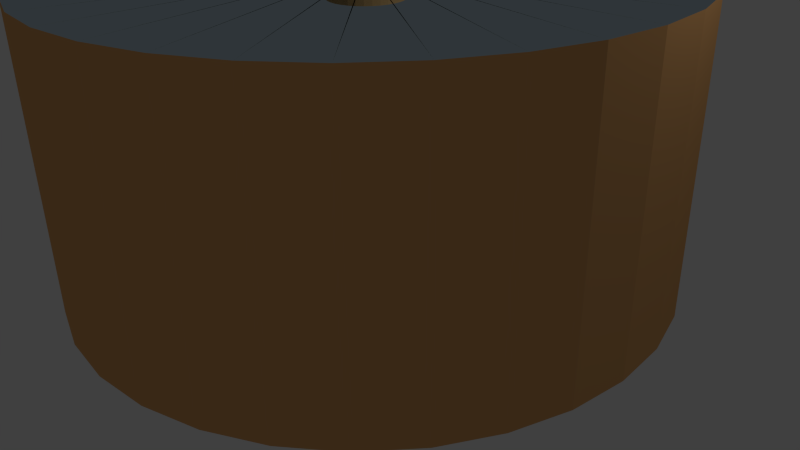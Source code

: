 # Source: fa_pot.blend  (saved by Blender 2.76.0; exported with 4.5.12 LTS)
import bpy
from mathutils import Matrix  # noqa: F401  (used for matrix-valued properties, if any)

bpy.ops.wm.read_factory_settings(use_empty=True)
scene = bpy.context.scene
scene.name = 'Scene'

# ---- collections
col_collection_1 = bpy.data.collections.new('Collection 1'); scene.collection.children.link(col_collection_1)

# ---- materials (node trees are filled in below, after node groups)
mat_material_004 = bpy.data.materials.new('Material.004')
mat_material_004.alpha_threshold = 0.0
mat_material_004.roughness = 0.5
mat_material_002 = bpy.data.materials.new('Material.002')
mat_material_002.alpha_threshold = 0.0
mat_material_002.roughness = 0.5

# ---- material node trees
mat_material_004.use_nodes = True; mat_material_004.node_tree.nodes.clear()
_N = mat_material_004.node_tree.nodes; _L = mat_material_004.node_tree.links
n0 = _N.new('ShaderNodeOutputMaterial'); n0.name = 'Material Output'; n0.location = (300, 300)
n1 = _N.new('ShaderNodeBsdfDiffuse'); n1.name = 'Diffuse BSDF'; n1.location = (10, 300)
n1.inputs[0].default_value = (0.8, 0.4237, 0.1627, 1.0)
_L.new(n1.outputs[0], n0.inputs[0])
n0.is_active_output = True
mat_material_002.use_nodes = True; mat_material_002.node_tree.nodes.clear()
_N = mat_material_002.node_tree.nodes; _L = mat_material_002.node_tree.links
n0 = _N.new('ShaderNodeOutputMaterial'); n0.name = 'Material Output'; n0.location = (300, 300)
n1 = _N.new('ShaderNodeBsdfAnisotropic'); n1.name = 'Glossy BSDF'; n1.location = (10, 300)
n1.distribution = 'GGX'
n1.inputs[0].default_value = (0.5642, 0.7088, 0.8, 1.0)
n1.inputs[1].default_value = 0.0
_L.new(n1.outputs[0], n0.inputs[0])
n0.is_active_output = True

# ---- world
world_world = bpy.data.worlds.new('World'); scene.world = world_world
world_world.color = (0.05088, 0.05088, 0.05088)
world_world.use_sun_shadow = False
world_world.sun_shadow_jitter_overblur = 0.0
world_world.cycles.sampling_method = 'MANUAL'
world_world.cycles.sample_map_resolution = 256

# ---- cameras
cam_camera = bpy.data.cameras.new('Camera')
cam_camera.clip_end = 100.0
cam_camera.lens = 35.0
cam_camera.sensor_width = 32.0
cam_camera.sensor_height = 18.0
cam_camera.ortho_scale = 7.314
cam_camera.dof.focus_distance = 0.0

# ---- lights
light_lamp = bpy.data.lights.new('Lamp', 'POINT')
light_lamp.transmission_factor = 0.0
light_lamp.cutoff_distance = 30.0
light_lamp.energy = 100.0
light_lamp.shadow_buffer_clip_start = 1.001
light_lamp.shadow_soft_size = 0.1
light_lamp.shadow_maximum_resolution = 0.006
light_lamp.use_absolute_resolution = True
light_lamp.cycles.use_multiple_importance_sampling = False

# ---- meshes
me_circle = bpy.data.meshes.new('Circle')
me_circle.from_pydata([(0.0, 1.0, 0.0), (-0.1951, 0.9808, 0.0), (-0.3827, 0.9239, 0.0), (-0.5556, 0.8315, 0.0), (-0.7071, 0.7071, 0.0), (-0.8315, 0.5556, 0.0), (-0.9239, 0.3827, 0.0), (-0.9808, 0.1951, 0.0), (-1.0, 7.55e-08, 0.0), (-0.9808, -0.1951, 0.0), (-0.9239, -0.3827, 0.0), (-0.8315, -0.5556, 0.0), (-0.7071, -0.7071, 0.0), (-0.5556, -0.8315, 0.0), (-0.3827, -0.9239, 0.0), (-0.1951, -0.9808, 0.0), (3.258e-07, -1.0, 0.0), (0.1951, -0.9808, 0.0), (0.3827, -0.9239, 0.0), (0.5556, -0.8315, 0.0), (0.7071, -0.7071, 0.0), (0.8315, -0.5556, 0.0), (0.9239, -0.3827, 0.0), (0.9808, -0.1951, 0.0), (1.0, 9.656e-07, 0.0), (0.9808, 0.1951, 0.0), (0.9239, 0.3827, 0.0), (0.8315, 0.5556, 0.0), (0.7071, 0.7071, 0.0), (0.5556, 0.8315, 0.0), (0.3827, 0.9239, 0.0), (0.1951, 0.9808, 0.0), (0.0, 1.0, 0.0), (-0.1951, 0.9808, 0.0), (-0.3827, 0.9239, 0.0), (-0.5556, 0.8315, 0.0), (-0.7071, 0.7071, 0.0), (-0.8315, 0.5556, 0.0), (-0.9239, 0.3827, 0.0), (-0.9808, 0.1951, 0.0), (-1.0, 7.55e-08, 0.0), (-0.9808, -0.1951, 0.0), (-0.9239, -0.3827, 0.0), (-0.8315, -0.5556, 0.0), (-0.7071, -0.7071, 0.0), (-0.5556, -0.8315, 0.0), (-0.3827, -0.9239, 0.0), (-0.1951, -0.9808, 0.0), (3.258e-07, -1.0, 0.0), (0.1951, -0.9808, 0.0), (0.3827, -0.9239, 0.0), (0.5556, -0.8315, 0.0), (0.7071, -0.7071, 0.0), (0.8315, -0.5556, 0.0), (0.9239, -0.3827, 0.0), (0.9808, -0.1951, 0.0), (1.0, 9.656e-07, 0.0), (0.9808, 0.1951, 0.0), (0.9239, 0.3827, 0.0), (0.8315, 0.5556, 0.0), (0.7071, 0.7071, 0.0), (0.5556, 0.8315, 0.0), (0.3827, 0.9239, 0.0), (0.1951, 0.9808, 0.0), (-1.144e-07, -0.0126, 0.0), (0.002458, -0.01236, 0.0), (0.004821, -0.01164, 0.0), (0.006999, -0.01047, 0.0), (0.008908, -0.008908, 0.0), (0.01047, -0.006999, 0.0), (0.01164, -0.004821, 0.0), (0.01236, -0.002457, 0.0), (0.0126, 2.993e-07, 0.0), (0.01236, 0.002458, 0.0), (0.01164, 0.004821, 0.0), (0.01047, 0.006999, 0.0), (0.008908, 0.008908, 0.0), (0.006999, 0.01048, 0.0), (0.004821, 0.01164, 0.0), (0.002458, 0.01236, 0.0), (-1.185e-07, 0.0126, 0.0), (-0.002458, 0.01236, 0.0), (-0.004821, 0.01164, 0.0), (-0.006999, 0.01048, 0.0), (-0.008908, 0.008908, 0.0), (-0.01047, 0.006999, 0.0), (-0.01164, 0.004821, 0.0), (-0.01236, 0.002458, 0.0), (-0.0126, 2.881e-07, 0.0), (-0.01236, -0.002457, 0.0), (-0.01164, -0.004821, 0.0), (-0.01047, -0.006999, 0.0), (-0.008908, -0.008908, 0.0), (-0.006999, -0.01047, 0.0), (-0.004821, -0.01164, 0.0), (-0.002458, -0.01236, 0.0), (0.0, 1.0, 0.9543), (-0.1951, 0.9808, 0.9543), (-0.3827, 0.9239, 0.9543), (-0.5556, 0.8315, 0.9543), (-0.7071, 0.7071, 0.9543), (-0.8315, 0.5556, 0.9543), (-0.9239, 0.3827, 0.9543), (-0.9808, 0.1951, 0.9543), (-1.0, 7.55e-08, 0.9543), (-0.9808, -0.1951, 0.9543), (-0.9239, -0.3827, 0.9543), (-0.8315, -0.5556, 0.9543), (-0.7071, -0.7071, 0.9543), (-0.5556, -0.8315, 0.9543), (-0.3827, -0.9239, 0.9543), (-0.1951, -0.9808, 0.9543), (3.258e-07, -1.0, 0.9543), (0.1951, -0.9808, 0.9543), (0.3827, -0.9239, 0.9543), (0.5556, -0.8315, 0.9543), (0.7071, -0.7071, 0.9543), (0.8315, -0.5556, 0.9543), (0.9239, -0.3827, 0.9543), (0.9808, -0.1951, 0.9543), (1.0, 9.656e-07, 0.9543), (0.9808, 0.1951, 0.9543), (0.9239, 0.3827, 0.9543), (0.8315, 0.5556, 0.9543), (0.7071, 0.7071, 0.9543), (0.5556, 0.8315, 0.9543), (0.3827, 0.9239, 0.9543), (0.1951, 0.9808, 0.9543), (-1.221e-07, -0.02799, 0.9543), (0.005461, -0.02745, 0.9543), (0.01071, -0.02586, 0.9543), (0.01555, -0.02327, 0.9543), (0.01979, -0.01979, 0.9543), (0.02327, -0.01555, 0.9543), (0.02586, -0.01071, 0.9543), (0.02745, -0.00546, 0.9543), (0.02799, 2.908e-07, 0.9543), (0.02745, 0.005461, 0.9543), (0.02586, 0.01071, 0.9543), (0.02327, 0.01555, 0.9543), (0.01979, 0.01979, 0.9543), (0.01555, 0.02327, 0.9543), (0.01071, 0.02586, 0.9543), (0.00546, 0.02745, 0.9543), (-1.312e-07, 0.02799, 0.9543), (-0.005461, 0.02745, 0.9543), (-0.01071, 0.02586, 0.9543), (-0.01555, 0.02327, 0.9543), (-0.01979, 0.01979, 0.9543), (-0.02327, 0.01555, 0.9543), (-0.02586, 0.01071, 0.9543), (-0.02745, 0.005461, 0.9543), (-0.02799, 2.659e-07, 0.9543), (-0.02745, -0.00546, 0.9543), (-0.02586, -0.01071, 0.9543), (-0.02327, -0.01555, 0.9543), (-0.01979, -0.01979, 0.9543), (-0.01555, -0.02327, 0.9543), (-0.01071, -0.02586, 0.9543), (-0.005461, -0.02745, 0.9543), (-1.221e-07, -0.02799, 0.9745), (0.005461, -0.02745, 0.9745), (0.01071, -0.02586, 0.9745), (0.01555, -0.02327, 0.9745), (0.01979, -0.01979, 0.9745), (0.02327, -0.01555, 0.9745), (0.02586, -0.01071, 0.9745), (0.02745, -0.00546, 0.9745), (0.02799, 2.908e-07, 0.9745), (0.02745, 0.005461, 0.9745), (0.02586, 0.01071, 0.9745), (0.02327, 0.01555, 0.9745), (0.01979, 0.01979, 0.9745), (0.01555, 0.02327, 0.9745), (0.01071, 0.02586, 0.9745), (0.00546, 0.02745, 0.9745), (-1.312e-07, 0.02799, 0.9745), (-0.005461, 0.02745, 0.9745), (-0.01071, 0.02586, 0.9745), (-0.01555, 0.02327, 0.9745), (-0.01979, 0.01979, 0.9745), (-0.02327, 0.01555, 0.9745), (-0.02586, 0.01071, 0.9745), (-0.02745, 0.005461, 0.9745), (-0.02799, 2.659e-07, 0.9745), (-0.02745, -0.00546, 0.9745), (-0.02586, -0.01071, 0.9745), (-0.02327, -0.01555, 0.9745), (-0.01979, -0.01979, 0.9745), (-0.01555, -0.02327, 0.9745), (-0.01071, -0.02586, 0.9745), (-0.005461, -0.02745, 0.9745), (-1.302e-07, -0.1232, 0.9745), (0.02403, -0.1208, 0.9745), (0.04714, -0.1138, 0.9745), (0.06844, -0.1024, 0.9745), (0.08711, -0.08711, 0.9745), (0.1024, -0.06844, 0.9745), (0.1138, -0.04714, 0.9745), (0.1208, -0.02403, 0.9745), (0.1232, 3.187e-07, 0.9745), (0.1208, 0.02403, 0.9745), (0.1138, 0.04714, 0.9745), (0.1024, 0.06844, 0.9745), (0.08711, 0.08711, 0.9745), (0.06844, 0.1024, 0.9745), (0.04714, 0.1138, 0.9745), (0.02403, 0.1208, 0.9745), (-1.703e-07, 0.1232, 0.9745), (-0.02403, 0.1208, 0.9745), (-0.04714, 0.1138, 0.9745), (-0.06844, 0.1024, 0.9745), (-0.08711, 0.08711, 0.9745), (-0.1024, 0.06844, 0.9745), (-0.1138, 0.04714, 0.9745), (-0.1208, 0.02403, 0.9745), (-0.1232, 2.091e-07, 0.9745), (-0.1208, -0.02403, 0.9745), (-0.1138, -0.04714, 0.9745), (-0.1024, -0.06844, 0.9745), (-0.08711, -0.08711, 0.9745), (-0.06844, -0.1024, 0.9745), (-0.04714, -0.1138, 0.9745), (-0.02403, -0.1208, 0.9745), (-1.302e-07, -0.1232, 0.9745), (0.02403, -0.1208, 0.9745), (0.04714, -0.1138, 0.9745), (0.06844, -0.1024, 0.9745), (0.08711, -0.08711, 0.9745), (0.1024, -0.06844, 0.9745), (0.1138, -0.04714, 0.9745), (0.1208, -0.02403, 0.9745), (0.1232, 3.187e-07, 0.9745), (0.1208, 0.02403, 0.9745), (0.1138, 0.04714, 0.9745), (0.1024, 0.06844, 0.9745), (0.08711, 0.08711, 0.9745), (0.06844, 0.1024, 0.9745), (0.04714, 0.1138, 0.9745), (0.02403, 0.1208, 0.9745), (-1.703e-07, 0.1232, 0.9745), (-0.02403, 0.1208, 0.9745), (-0.04714, 0.1138, 0.9745), (-0.06844, 0.1024, 0.9745), (-0.08711, 0.08711, 0.9745), (-0.1024, 0.06844, 0.9745), (-0.1138, 0.04714, 0.9745), (-0.1208, 0.02403, 0.9745), (-0.1232, 2.091e-07, 0.9745), (-0.1208, -0.02403, 0.9745), (-0.1138, -0.04714, 0.9745), (-0.1024, -0.06844, 0.9745), (-0.08711, -0.08711, 0.9745), (-0.06844, -0.1024, 0.9745), (-0.04714, -0.1138, 0.9745), (-0.02403, -0.1208, 0.9745), (-1.302e-07, -0.1232, 1.04), (0.02403, -0.1208, 1.04), (0.04714, -0.1138, 1.04), (0.06844, -0.1024, 1.04), (0.08711, -0.08711, 1.04), (0.1024, -0.06844, 1.04), (0.1138, -0.04714, 1.04), (0.1208, -0.02403, 1.04), (0.1232, 3.187e-07, 1.04), (0.1208, 0.02403, 1.04), (0.1138, 0.04714, 1.04), (0.1024, 0.06844, 1.04), (0.08711, 0.08711, 1.04), (0.06844, 0.1024, 1.04), (0.04714, 0.1138, 1.04), (0.02403, 0.1208, 1.04), (-1.703e-07, 0.1232, 1.04), (-0.02403, 0.1208, 1.04), (-0.04714, 0.1138, 1.04), (-0.06844, 0.1024, 1.04), (-0.08711, 0.08711, 1.04), (-0.1024, 0.06844, 1.04), (-0.1138, 0.04714, 1.04), (-0.1208, 0.02403, 1.04), (-0.1232, 2.091e-07, 1.04), (-0.1208, -0.02403, 1.04), (-0.1138, -0.04714, 1.04), (-0.1024, -0.06844, 1.04), (-0.08711, -0.08711, 1.04), (-0.06844, -0.1024, 1.04), (-0.04714, -0.1138, 1.04), (-0.02403, -0.1208, 1.04), (-1.332e-07, -0.004625, 1.04), (0.0009022, -0.004536, 1.04), (0.00177, -0.004273, 1.04), (0.00257, -0.003845, 1.04), (0.00327, -0.00327, 1.04), (0.003846, -0.002569, 1.04), (0.004273, -0.00177, 1.04), (0.004536, -0.0009021, 1.04), (0.004625, 2.869e-07, 1.04), (0.004536, 0.0009026, 1.04), (0.004273, 0.00177, 1.04), (0.003846, 0.00257, 1.04), (0.00327, 0.003271, 1.04), (0.00257, 0.003846, 1.04), (0.00177, 0.004273, 1.04), (0.0009022, 0.004537, 1.04), (-1.347e-07, 0.004626, 1.04), (-0.0009025, 0.004537, 1.04), (-0.00177, 0.004273, 1.04), (-0.00257, 0.003846, 1.04), (-0.003271, 0.003271, 1.04), (-0.003846, 0.00257, 1.04), (-0.004273, 0.00177, 1.04), (-0.004537, 0.0009026, 1.04), (-0.004625, 2.828e-07, 1.04), (-0.004537, -0.0009021, 1.04), (-0.004273, -0.00177, 1.04), (-0.003846, -0.002569, 1.04), (-0.003271, -0.00327, 1.04), (-0.00257, -0.003845, 1.04), (-0.00177, -0.004273, 1.04), (-0.0009025, -0.004536, 1.04)], [], [(22, 21, 53, 54), (9, 8, 40, 41), (23, 22, 54, 55), (10, 9, 41, 42), (24, 23, 55, 56), (11, 10, 42, 43), (25, 24, 56, 57), (12, 11, 43, 44), (26, 25, 57, 58), (13, 12, 44, 45), (27, 26, 58, 59), (14, 13, 45, 46), (1, 0, 32, 33), (28, 27, 59, 60), (15, 14, 46, 47), (2, 1, 33, 34), (29, 28, 60, 61), (16, 15, 47, 48), (3, 2, 34, 35), (30, 29, 61, 62), (17, 16, 48, 49), (4, 3, 35, 36), (31, 30, 62, 63), (18, 17, 49, 50), (5, 4, 36, 37), (0, 31, 63, 32), (19, 18, 50, 51), (6, 5, 37, 38), (20, 19, 51, 52), (7, 6, 38, 39), (21, 20, 52, 53), (8, 7, 39, 40), (35, 34, 66, 67), (62, 61, 93, 94), (49, 48, 80, 81), (36, 35, 67, 68), (63, 62, 94, 95), (50, 49, 81, 82), (37, 36, 68, 69), (32, 63, 95, 64), (51, 50, 82, 83), (38, 37, 69, 70), (52, 51, 83, 84), (39, 38, 70, 71), (53, 52, 84, 85), (40, 39, 71, 72), (54, 53, 85, 86), (41, 40, 72, 73), (55, 54, 86, 87), (42, 41, 73, 74), (56, 55, 87, 88), (43, 42, 74, 75), (57, 56, 88, 89), (44, 43, 75, 76), (58, 57, 89, 90), (45, 44, 76, 77), (59, 58, 90, 91), (46, 45, 77, 78), (33, 32, 64, 65), (60, 59, 91, 92), (47, 46, 78, 79), (34, 33, 65, 66), (61, 60, 92, 93), (48, 47, 79, 80), (34, 35, 99, 98), (61, 62, 126, 125), (48, 49, 113, 112), (35, 36, 100, 99), (62, 63, 127, 126), (49, 50, 114, 113), (36, 37, 101, 100), (63, 32, 96, 127), (50, 51, 115, 114), (37, 38, 102, 101), (51, 52, 116, 115), (38, 39, 103, 102), (52, 53, 117, 116), (39, 40, 104, 103), (53, 54, 118, 117), (40, 41, 105, 104), (54, 55, 119, 118), (41, 42, 106, 105), (55, 56, 120, 119), (42, 43, 107, 106), (56, 57, 121, 120), (43, 44, 108, 107), (57, 58, 122, 121), (44, 45, 109, 108), (58, 59, 123, 122), (45, 46, 110, 109), (32, 33, 97, 96), (59, 60, 124, 123), (46, 47, 111, 110), (33, 34, 98, 97), (60, 61, 125, 124), (47, 48, 112, 111), (104, 105, 137, 136), (118, 119, 151, 150), (105, 106, 138, 137), (119, 120, 152, 151), (106, 107, 139, 138), (120, 121, 153, 152), (107, 108, 140, 139), (121, 122, 154, 153), (108, 109, 141, 140), (122, 123, 155, 154), (109, 110, 142, 141), (96, 97, 129, 128), (123, 124, 156, 155), (110, 111, 143, 142), (97, 98, 130, 129), (124, 125, 157, 156), (111, 112, 144, 143), (98, 99, 131, 130), (125, 126, 158, 157), (112, 113, 145, 144), (99, 100, 132, 131), (126, 127, 159, 158), (113, 114, 146, 145), (100, 101, 133, 132), (127, 96, 128, 159), (114, 115, 147, 146), (101, 102, 134, 133), (115, 116, 148, 147), (102, 103, 135, 134), (116, 117, 149, 148), (103, 104, 136, 135), (117, 118, 150, 149), (139, 140, 172, 171), (153, 154, 186, 185), (140, 141, 173, 172), (154, 155, 187, 186), (141, 142, 174, 173), (128, 129, 161, 160), (155, 156, 188, 187), (142, 143, 175, 174), (129, 130, 162, 161), (156, 157, 189, 188), (143, 144, 176, 175), (130, 131, 163, 162), (157, 158, 190, 189), (144, 145, 177, 176), (131, 132, 164, 163), (158, 159, 191, 190), (145, 146, 178, 177), (132, 133, 165, 164), (159, 128, 160, 191), (146, 147, 179, 178), (133, 134, 166, 165), (147, 148, 180, 179), (134, 135, 167, 166), (148, 149, 181, 180), (135, 136, 168, 167), (149, 150, 182, 181), (136, 137, 169, 168), (150, 151, 183, 182), (137, 138, 170, 169), (151, 152, 184, 183), (138, 139, 171, 170), (152, 153, 185, 184), (174, 175, 207, 206), (161, 162, 194, 193), (188, 189, 221, 220), (175, 176, 208, 207), (162, 163, 195, 194), (189, 190, 222, 221), (176, 177, 209, 208), (163, 164, 196, 195), (190, 191, 223, 222), (177, 178, 210, 209), (164, 165, 197, 196), (191, 160, 192, 223), (178, 179, 211, 210), (165, 166, 198, 197), (179, 180, 212, 211), (166, 167, 199, 198), (180, 181, 213, 212), (167, 168, 200, 199), (181, 182, 214, 213), (168, 169, 201, 200), (182, 183, 215, 214), (169, 170, 202, 201), (183, 184, 216, 215), (170, 171, 203, 202), (184, 185, 217, 216), (171, 172, 204, 203), (185, 186, 218, 217), (172, 173, 205, 204), (186, 187, 219, 218), (173, 174, 206, 205), (160, 161, 193, 192), (187, 188, 220, 219), (209, 210, 242, 241), (196, 197, 229, 228), (223, 192, 224, 255), (210, 211, 243, 242), (197, 198, 230, 229), (211, 212, 244, 243), (198, 199, 231, 230), (212, 213, 245, 244), (199, 200, 232, 231), (213, 214, 246, 245), (200, 201, 233, 232), (214, 215, 247, 246), (201, 202, 234, 233), (215, 216, 248, 247), (202, 203, 235, 234), (216, 217, 249, 248), (203, 204, 236, 235), (217, 218, 250, 249), (204, 205, 237, 236), (218, 219, 251, 250), (205, 206, 238, 237), (192, 193, 225, 224), (219, 220, 252, 251), (206, 207, 239, 238), (193, 194, 226, 225), (220, 221, 253, 252), (207, 208, 240, 239), (194, 195, 227, 226), (221, 222, 254, 253), (208, 209, 241, 240), (195, 196, 228, 227), (222, 223, 255, 254), (244, 245, 277, 276), (231, 232, 264, 263), (245, 246, 278, 277), (232, 233, 265, 264), (246, 247, 279, 278), (233, 234, 266, 265), (247, 248, 280, 279), (234, 235, 267, 266), (248, 249, 281, 280), (235, 236, 268, 267), (249, 250, 282, 281), (236, 237, 269, 268), (250, 251, 283, 282), (237, 238, 270, 269), (224, 225, 257, 256), (251, 252, 284, 283), (238, 239, 271, 270), (225, 226, 258, 257), (252, 253, 285, 284), (239, 240, 272, 271), (226, 227, 259, 258), (253, 254, 286, 285), (240, 241, 273, 272), (227, 228, 260, 259), (254, 255, 287, 286), (241, 242, 274, 273), (228, 229, 261, 260), (255, 224, 256, 287), (242, 243, 275, 274), (229, 230, 262, 261), (243, 244, 276, 275), (230, 231, 263, 262), (279, 280, 312, 311), (266, 267, 299, 298), (280, 281, 313, 312), (267, 268, 300, 299), (281, 282, 314, 313), (268, 269, 301, 300), (282, 283, 315, 314), (269, 270, 302, 301), (256, 257, 289, 288), (283, 284, 316, 315), (270, 271, 303, 302), (257, 258, 290, 289), (284, 285, 317, 316), (271, 272, 304, 303), (258, 259, 291, 290), (285, 286, 318, 317), (272, 273, 305, 304), (259, 260, 292, 291), (286, 287, 319, 318), (273, 274, 306, 305), (260, 261, 293, 292), (287, 256, 288, 319), (274, 275, 307, 306), (261, 262, 294, 293), (275, 276, 308, 307), (262, 263, 295, 294), (276, 277, 309, 308), (263, 264, 296, 295), (277, 278, 310, 309), (264, 265, 297, 296), (278, 279, 311, 310), (265, 266, 298, 297)])
me_circle.polygons.foreach_set('material_index', [0, 0, 0, 0, 0, 0, 0, 0, 0, 0, 0, 0, 0, 0, 0, 0, 0, 0, 0, 0, 0, 0, 0, 0, 0, 0, 0, 0, 0, 0, 0, 0, 0, 0, 0, 0, 0, 0, 0, 0, 0, 0, 0, 0, 0, 0, 0, 0, 0, 0, 0, 0, 0, 0, 0, 0, 0, 0, 0, 0, 0, 0, 0, 0, 0, 0, 0, 0, 0, 0, 0, 0, 0, 0, 0, 0, 0, 0, 0, 0, 0, 0, 0, 0, 0, 0, 0, 0, 0, 0, 0, 0, 0, 0, 0, 0, 1, 1, 1, 1, 1, 1, 1, 1, 1, 1, 1, 1, 1, 1, 1, 1, 1, 1, 1, 1, 1, 1, 1, 1, 1, 1, 1, 1, 1, 1, 1, 1, 0, 0, 0, 0, 0, 0, 0, 0, 0, 0, 0, 0, 0, 0, 0, 0, 0, 0, 0, 0, 0, 0, 0, 0, 0, 0, 0, 0, 0, 0, 0, 0, 0, 0, 0, 0, 0, 0, 0, 0, 0, 0, 0, 0, 0, 0, 0, 0, 0, 0, 0, 0, 0, 0, 0, 0, 0, 0, 0, 0, 0, 0, 0, 0, 0, 0, 0, 0, 0, 0, 0, 0, 0, 0, 0, 0, 0, 0, 0, 0, 0, 0, 0, 0, 0, 0, 0, 0, 0, 0, 0, 0, 0, 0, 0, 0, 0, 0, 0, 0, 0, 0, 0, 0, 0, 0, 0, 0, 0, 0, 0, 0, 0, 0, 0, 0, 0, 0, 0, 0, 0, 0, 0, 0, 0, 0, 0, 0, 0, 0, 0, 0, 0, 0, 0, 0, 0, 0, 0, 0, 0, 0, 0, 0, 0, 0, 0, 0, 0, 0, 0, 0, 0, 0, 0, 0, 0, 0, 0, 0])
me_circle.materials.append(mat_material_004)
me_circle.materials.append(mat_material_002)
me_circle.use_remesh_preserve_volume = False
me_circle.use_remesh_preserve_attributes = False
me_circle.use_mirror_vertex_groups = False
me_circle.update()

# ---- objects
ob_circle = bpy.data.objects.new('Circle', me_circle)
ob_lamp = bpy.data.objects.new('Lamp', light_lamp)
ob_camera = bpy.data.objects.new('Camera', cam_camera)

# ---- transforms, parenting, visibility, modifiers, constraints
ob_circle.location = (0.0, 0.0, 0.0)
ob_circle.scale = (3.761, 3.761, 3.761)
ob_circle.lineart.crease_threshold = 0.0
ob_lamp.location = (4.076, 1.005, 5.904)
ob_lamp.rotation_euler = (0.6503, 0.05522, 1.866)
ob_lamp.lock_rotations_4d = False
ob_lamp.empty_display_type = 'ARROWS'
ob_lamp.color = (0.0, 0.0, 0.0, 0.0)
ob_lamp.lineart.crease_threshold = 0.0
ob_camera.location = (7.481, -6.508, 5.344)
ob_camera.rotation_euler = (1.109, 0.01082, 0.8149)
ob_camera.lock_rotations_4d = False
ob_camera.empty_display_type = 'ARROWS'
ob_camera.color = (0.0, 0.0, 0.0, 0.0)
ob_camera.display_type = 'WIRE'
ob_camera.lineart.crease_threshold = 0.0

# ---- collection membership
col_collection_1.objects.link(ob_circle)
col_collection_1.objects.link(ob_lamp)
col_collection_1.objects.link(ob_camera)

# ---- scene / render settings (as saved in the file)
scene.camera = ob_camera
scene.frame_start = 1; scene.frame_end = 250; scene.frame_set(1)
scene.render.engine = 'CYCLES'
scene.render.resolution_percentage = 50
scene.render.dither_intensity = 0.0
scene.cycles.use_denoising = False
scene.cycles.samples = 10
scene.cycles.sampling_pattern = 'TABULATED_SOBOL'
scene.cycles.light_sampling_threshold = 0.0
scene.cycles.use_adaptive_sampling = False
scene.cycles.use_light_tree = False
scene.cycles.blur_glossy = 0.0
scene.cycles.pixel_filter_type = 'GAUSSIAN'
scene.cycles.sample_clamp_indirect = 0.0
scene.view_settings.view_transform = 'Standard'
bpy.context.view_layer.update()
